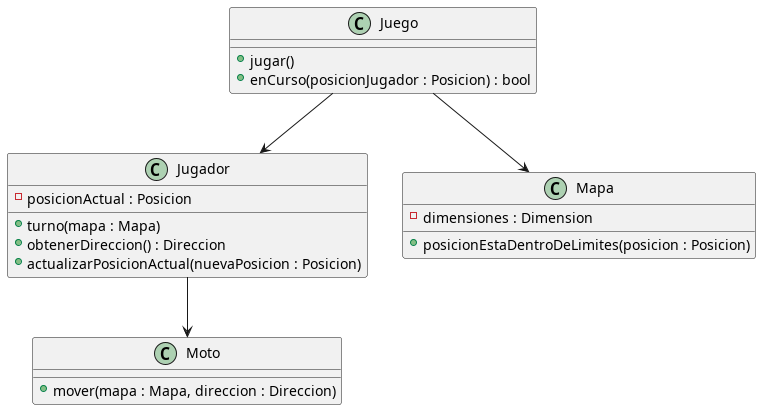

The diagram above was rendered by PlantUML. Its source (embedded in the PNG):
@startuml

class Juego {
	+ jugar()
	+ enCurso(posicionJugador : Posicion) : bool
}

Juego --> Jugador
Juego --> Mapa

class Jugador {
	- posicionActual : Posicion

	+ turno(mapa : Mapa)
	+ obtenerDireccion() : Direccion
	+ actualizarPosicionActual(nuevaPosicion : Posicion)
}

Jugador --> Moto

class Moto {
	+ mover(mapa : Mapa, direccion : Direccion)
}

class Mapa {
	- dimensiones : Dimension

	+ posicionEstaDentroDeLimites(posicion : Posicion)
}

@enduml